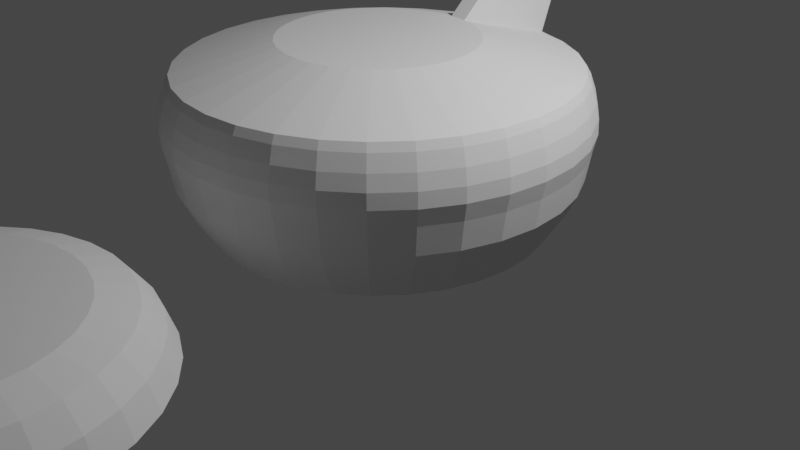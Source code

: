 # Source: augustDuck.blend  (saved by Blender 2.93.20; exported with 4.5.12 LTS)
import bpy
from mathutils import Matrix  # noqa: F401  (used for matrix-valued properties, if any)

bpy.ops.wm.read_factory_settings(use_empty=True)
scene = bpy.context.scene
scene.name = 'Scene'

# ---- collections
col_collection = bpy.data.collections.new('Collection'); scene.collection.children.link(col_collection)

# ---- world
world_world = bpy.data.worlds.new('World'); scene.world = world_world
world_world.use_nodes = True; world_world.node_tree.nodes.clear()
_N = world_world.node_tree.nodes; _L = world_world.node_tree.links
n0 = _N.new('ShaderNodeOutputWorld'); n0.name = 'World Output'; n0.location = (300, 300)
n1 = _N.new('ShaderNodeBackground'); n1.name = 'Background'; n1.location = (10, 300)
n1.inputs[0].default_value = (0.05088, 0.05088, 0.05088, 1.0)
_L.new(n1.outputs[0], n0.inputs[0])
n0.is_active_output = True
world_world.color = (0.05088, 0.05088, 0.05088)
world_world.use_sun_shadow = False
world_world.sun_shadow_jitter_overblur = 0.0

# ---- cameras
cam_camera = bpy.data.cameras.new('Camera')
cam_camera.clip_end = 100.0
cam_camera.ortho_scale = 7.314

# ---- lights
light_light = bpy.data.lights.new('Light', 'POINT')
light_light.transmission_factor = 0.0
light_light.energy = 1000.0
light_light.shadow_soft_size = 0.1
light_light.shadow_maximum_resolution = 0.006
light_light.use_absolute_resolution = True

# ---- meshes
me_cylinder = bpy.data.meshes.new('Cylinder')
me_cylinder.from_pydata([(0.0, 1.0, 0.6715), (0.1951, 0.9808, 0.6715), (0.3827, 0.9239, 0.6715), (0.5556, 0.8315, 0.6715), (0.7071, 0.7071, 0.6715), (0.8315, 0.5556, 0.6715), (0.9239, 0.3827, 0.6715), (0.9808, 0.1951, 0.6715), (1.0, -4.371e-08, 0.6715), (0.9808, -0.1951, 0.6715), (0.9239, -0.3827, 0.6715), (0.8315, -0.5556, 0.6715), (0.7071, -0.7071, 0.6715), (0.5556, -0.8315, 0.6715), (0.3827, -0.9239, 0.6715), (0.1951, -0.9808, 0.6715), (-8.742e-08, -1.0, 0.6715), (-0.1951, -0.9808, 0.6715), (-0.3827, -0.9239, 0.6715), (-0.5556, -0.8315, 0.6715), (-0.7071, -0.7071, 0.6715), (-0.8315, -0.5556, 0.6715), (-0.9239, -0.3827, 0.6715), (-0.9808, -0.1951, 0.6715), (-1.0, 1.192e-08, 0.6715), (-0.9808, 0.1951, 0.6715), (-0.9239, 0.3827, 0.6715), (-0.8315, 0.5556, 0.6715), (-0.7071, 0.7071, 0.6715), (-0.5556, 0.8315, 0.6715), (-0.3827, 0.9239, 0.6715), (-0.1951, 0.9808, 0.6715), (-2.195e-08, 1.736, -1.179), (0.3388, 1.703, -1.179), (0.6645, 1.604, -1.179), (0.9647, 1.444, -1.179), (1.228, 1.228, -1.179), (1.444, 0.9647, -1.179), (1.604, 0.6645, -1.179), (1.703, 0.3388, -1.179), (1.736, -5.966e-08, -1.179), (1.703, -0.3388, -1.179), (1.604, -0.6645, -1.179), (1.444, -0.9647, -1.179), (1.228, -1.228, -1.179), (0.9647, -1.444, -1.179), (0.6645, -1.604, -1.179), (0.3388, -1.703, -1.179), (-1.737e-07, -1.736, -1.179), (-0.3388, -1.703, -1.179), (-0.6645, -1.604, -1.179), (-0.9647, -1.444, -1.179), (-1.228, -1.228, -1.179), (-1.444, -0.9647, -1.179), (-1.604, -0.6645, -1.179), (-1.703, -0.3388, -1.179), (-1.736, 3.694e-08, -1.179), (-1.703, 0.3388, -1.179), (-1.604, 0.6645, -1.179), (-1.444, 0.9647, -1.179), (-1.228, 1.228, -1.179), (-0.9647, 1.444, -1.179), (-0.6645, 1.604, -1.179), (-0.3388, 1.703, -1.179), (-2.167e-08, 1.903, -0.9138), (0.3712, 1.866, -0.9138), (0.7281, 1.758, -0.9138), (1.057, 1.582, -0.9138), (1.345, 1.345, -0.9138), (1.582, 1.057, -0.9138), (1.758, 0.7281, -0.9138), (1.866, 0.3712, -0.9138), (1.903, -6.125e-08, -0.9138), (1.866, -0.3712, -0.9138), (1.758, -0.7281, -0.9138), (1.582, -1.057, -0.9138), (1.345, -1.345, -0.9138), (1.057, -1.582, -0.9138), (0.7281, -1.758, -0.9138), (0.3712, -1.866, -0.9138), (-1.88e-07, -1.903, -0.9138), (-0.3712, -1.866, -0.9138), (-0.7281, -1.758, -0.9138), (-1.057, -1.582, -0.9138), (-1.345, -1.345, -0.9138), (-1.582, -1.057, -0.9138), (-1.758, -0.7281, -0.9138), (-1.866, -0.3712, -0.9138), (-1.903, 4.46e-08, -0.9138), (-1.866, 0.3712, -0.9138), (-1.758, 0.7281, -0.9138), (-1.582, 1.057, -0.9138), (-1.345, 1.345, -0.9138), (-1.057, 1.582, -0.9138), (-0.7281, 1.758, -0.9138), (-0.3712, 1.866, -0.9138), (-3.754e-08, 2.047, -0.633), (0.3993, 2.007, -0.633), (0.7832, 1.891, -0.633), (1.137, 1.702, -0.633), (1.447, 1.447, -0.633), (1.702, 1.137, -0.633), (1.891, 0.7832, -0.633), (2.007, 0.3993, -0.633), (2.047, -7.219e-08, -0.633), (2.007, -0.3993, -0.633), (1.891, -0.7832, -0.633), (1.702, -1.137, -0.633), (1.447, -1.447, -0.633), (1.137, -1.702, -0.633), (0.7832, -1.891, -0.633), (0.3993, -2.007, -0.633), (-2.165e-07, -2.047, -0.633), (-0.3993, -2.007, -0.633), (-0.7832, -1.891, -0.633), (-1.137, -1.702, -0.633), (-1.447, -1.447, -0.633), (-1.702, -1.137, -0.633), (-1.891, -0.7832, -0.633), (-2.007, -0.3993, -0.633), (-2.047, 4.168e-08, -0.633), (-2.007, 0.3993, -0.633), (-1.891, 0.7832, -0.633), (-1.702, 1.137, -0.633), (-1.447, 1.447, -0.633), (-1.137, 1.702, -0.633), (-0.7832, 1.891, -0.633), (-0.3993, 2.007, -0.633), (0.3853, 1.937, -0.7889), (0.7558, 1.825, -0.7889), (1.097, 1.642, -0.7889), (1.396, 1.396, -0.7889), (1.642, 1.097, -0.7889), (1.825, 0.7558, -0.7889), (1.937, 0.3853, -0.7889), (1.975, -6.636e-08, -0.7889), (1.937, -0.3853, -0.7889), (1.825, -0.7558, -0.7889), (1.642, -1.097, -0.7889), (1.396, -1.396, -0.7889), (1.097, -1.642, -0.7889), (0.7558, -1.825, -0.7889), (0.3853, -1.937, -0.7889), (-2.013e-07, -1.975, -0.7889), (-0.3853, -1.937, -0.7889), (-0.7558, -1.825, -0.7889), (-1.097, -1.642, -0.7889), (-1.396, -1.396, -0.7889), (-1.642, -1.097, -0.7889), (-1.825, -0.7558, -0.7889), (-1.937, -0.3853, -0.7889), (-1.975, 4.351e-08, -0.7889), (-1.937, 0.3853, -0.7889), (-1.825, 0.7558, -0.7889), (-1.642, 1.097, -0.7889), (-1.396, 1.396, -0.7889), (-1.097, 1.642, -0.7889), (-0.7558, 1.825, -0.7889), (-0.3853, 1.937, -0.7889), (-2.86e-08, 1.975, -0.7889), (-2.111e-08, 2.098, -0.3299), (0.4092, 2.057, -0.3299), (0.8028, 1.938, -0.3299), (1.165, 1.744, -0.3299), (1.483, 1.483, -0.3299), (1.744, 1.165, -0.3299), (1.938, 0.8028, -0.3299), (2.057, 0.4092, -0.3299), (2.098, -7.673e-08, -0.3299), (2.057, -0.4092, -0.3299), (1.938, -0.8028, -0.3299), (1.744, -1.165, -0.3299), (1.483, -1.483, -0.3299), (1.165, -1.744, -0.3299), (0.8028, -1.938, -0.3299), (0.4092, -2.057, -0.3299), (-2.045e-07, -2.098, -0.3299), (-0.4092, -2.057, -0.3299), (-0.8028, -1.938, -0.3299), (-1.165, -1.744, -0.3299), (-1.483, -1.483, -0.3299), (-1.744, -1.165, -0.3299), (-1.938, -0.8028, -0.3299), (-2.057, -0.4092, -0.3299), (-2.098, 3.997e-08, -0.3299), (-2.057, 0.4092, -0.3299), (-1.938, 0.8028, -0.3299), (-1.744, 1.165, -0.3299), (-1.483, 1.483, -0.3299), (-1.165, 1.744, -0.3299), (-0.8028, 1.938, -0.3299), (-0.4092, 2.057, -0.3299), (0.4043, 2.032, -0.4814), (0.793, 1.914, -0.4814), (1.151, 1.723, -0.4814), (1.465, 1.465, -0.4814), (1.723, 1.151, -0.4814), (1.914, 0.793, -0.4814), (2.032, 0.4043, -0.4814), (2.072, -7.446e-08, -0.4814), (2.032, -0.4043, -0.4814), (1.914, -0.793, -0.4814), (1.723, -1.151, -0.4814), (1.465, -1.465, -0.4814), (1.151, -1.723, -0.4814), (0.793, -1.914, -0.4814), (0.4043, -2.032, -0.4814), (-2.105e-07, -2.072, -0.4814), (-0.4043, -2.032, -0.4814), (-0.793, -1.914, -0.4814), (-1.151, -1.723, -0.4814), (-1.465, -1.465, -0.4814), (-1.723, -1.151, -0.4814), (-1.914, -0.793, -0.4814), (-2.032, -0.4043, -0.4814), (-2.072, 4.083e-08, -0.4814), (-2.032, 0.4043, -0.4814), (-1.914, 0.793, -0.4814), (-1.723, 1.151, -0.4814), (-1.465, 1.465, -0.4814), (-1.151, 1.723, -0.4814), (-0.793, 1.914, -0.4814), (-0.4043, 2.032, -0.4814), (-2.932e-08, 2.072, -0.4814), (-9.791e-09, 2.139, -0.1507), (0.4173, 2.098, -0.1507), (0.8185, 1.976, -0.1507), (1.188, 1.778, -0.1507), (1.512, 1.512, -0.1507), (1.778, 1.188, -0.1507), (1.976, 0.8185, -0.1507), (2.098, 0.4173, -0.1507), (2.139, -7.892e-08, -0.1507), (2.098, -0.4173, -0.1507), (1.976, -0.8185, -0.1507), (1.778, -1.188, -0.1507), (1.512, -1.512, -0.1507), (1.188, -1.778, -0.1507), (0.8185, -1.976, -0.1507), (0.4173, -2.098, -0.1507), (-1.968e-07, -2.139, -0.1507), (-0.4173, -2.098, -0.1507), (-0.8185, -1.976, -0.1507), (-1.188, -1.778, -0.1507), (-1.512, -1.512, -0.1507), (-1.778, -1.188, -0.1507), (-1.976, -0.8185, -0.1507), (-2.098, -0.4173, -0.1507), (-2.139, 4.008e-08, -0.1507), (-2.098, 0.4173, -0.1507), (-1.976, 0.8185, -0.1507), (-1.778, 1.188, -0.1507), (-1.512, 1.512, -0.1507), (-1.188, 1.778, -0.1507), (-0.8185, 1.976, -0.1507), (-0.4173, 2.098, -0.1507), (1.361e-08, 2.1, 0.1633), (0.4098, 2.06, 0.1633), (0.8038, 1.941, 0.1633), (1.167, 1.746, 0.1633), (1.485, 1.485, 0.1633), (1.746, 1.167, 0.1633), (1.941, 0.8038, 0.1633), (2.06, 0.4098, 0.1633), (2.1, -6.694e-08, 0.1633), (2.06, -0.4098, 0.1633), (1.941, -0.8038, 0.1633), (1.746, -1.167, 0.1633), (1.485, -1.485, 0.1633), (1.167, -1.746, 0.1633), (0.8038, -1.941, 0.1633), (0.4098, -2.06, 0.1633), (-1.7e-07, -2.1, 0.1633), (-0.4098, -2.06, 0.1633), (-0.8038, -1.941, 0.1633), (-1.167, -1.746, 0.1633), (-1.485, -1.485, 0.1633), (-1.746, -1.167, 0.1633), (-1.941, -0.8038, 0.1633), (-2.06, -0.4098, 0.1633), (-2.1, 4.992e-08, 0.1633), (-2.06, 0.4098, 0.1633), (-1.941, 0.8038, 0.1633), (-1.746, 1.167, 0.1633), (-1.485, 1.485, 0.1633), (-1.167, 1.746, 0.1633), (-0.8038, 1.941, 0.1633), (-0.4098, 2.06, 0.1633), (0.4162, 2.093, 0.006311), (0.8165, 1.971, 0.006311), (1.185, 1.774, 0.006311), (1.509, 1.509, 0.006311), (1.774, 1.185, 0.006311), (1.971, 0.8165, 0.006311), (2.093, 0.4162, 0.006311), (2.134, -7.358e-08, 0.006311), (2.093, -0.4162, 0.006311), (1.971, -0.8165, 0.006311), (1.774, -1.185, 0.006311), (1.509, -1.509, 0.006311), (1.185, -1.774, 0.006311), (0.8165, -1.971, 0.006311), (0.4162, -2.093, 0.006311), (-1.85e-07, -2.134, 0.006311), (-0.4162, -2.093, 0.006311), (-0.8165, -1.971, 0.006311), (-1.185, -1.774, 0.006311), (-1.509, -1.509, 0.006311), (-1.774, -1.185, 0.006311), (-1.971, -0.8165, 0.006311), (-2.093, -0.4162, 0.006311), (-2.134, 4.512e-08, 0.006311), (-2.093, 0.4162, 0.006311), (-1.971, 0.8165, 0.006311), (-1.774, 1.185, 0.006311), (-1.509, 1.509, 0.006311), (-1.185, 1.774, 0.006311), (-0.8165, 1.971, 0.006311), (-0.4162, 2.093, 0.006311), (1.533e-09, 2.134, 0.006311), (1.848e-08, 2.045, 0.3203), (0.3989, 2.005, 0.3203), (0.7824, 1.889, 0.3203), (1.136, 1.7, 0.3203), (1.446, 1.446, 0.3203), (1.7, 1.136, 0.3203), (1.889, 0.7824, 0.3203), (2.005, 0.3989, 0.3203), (2.045, -5.752e-08, 0.3203), (2.005, -0.3989, 0.3203), (1.889, -0.7824, 0.3203), (1.7, -1.136, 0.3203), (1.446, -1.446, 0.3203), (1.136, -1.7, 0.3203), (0.7824, -1.889, 0.3203), (0.3989, -2.005, 0.3203), (-1.603e-07, -2.045, 0.3203), (-0.3989, -2.005, 0.3203), (-0.7824, -1.889, 0.3203), (-1.136, -1.7, 0.3203), (-1.446, -1.446, 0.3203), (-1.7, -1.136, 0.3203), (-1.889, -0.7824, 0.3203), (-2.005, -0.3989, 0.3203), (-2.045, 5.623e-08, 0.3203), (-2.005, 0.3989, 0.3203), (-1.889, 0.7824, 0.3203), (-1.7, 1.136, 0.3203), (-1.446, 1.446, 0.3203), (-1.136, 1.7, 0.3203), (-0.7824, 1.889, 0.3203), (-0.3989, 2.005, 0.3203), (2.15e-08, 2.0, 0.3989), (0.3902, 1.962, 0.3989), (0.7654, 1.848, 0.3989), (1.111, 1.663, 0.3989), (1.414, 1.414, 0.3989), (1.663, 1.111, 0.3989), (1.848, 0.7654, 0.3989), (1.962, 0.3902, 0.3989), (2.0, -5.715e-08, 0.3989), (1.962, -0.3902, 0.3989), (1.848, -0.7654, 0.3989), (1.663, -1.111, 0.3989), (1.414, -1.414, 0.3989), (1.111, -1.663, 0.3989), (0.7654, -1.848, 0.3989), (0.3902, -1.962, 0.3989), (-1.534e-07, -2.0, 0.3989), (-0.3902, -1.962, 0.3989), (-0.7654, -1.848, 0.3989), (-1.111, -1.663, 0.3989), (-1.414, -1.414, 0.3989), (-1.663, -1.111, 0.3989), (-1.848, -0.7654, 0.3989), (-1.962, -0.3902, 0.3989), (-2.0, 5.413e-08, 0.3989), (-1.962, 0.3902, 0.3989), (-1.848, 0.7654, 0.3989), (-1.663, 1.111, 0.3989), (-1.414, 1.414, 0.3989), (-1.111, 1.663, 0.3989), (-0.7654, 1.848, 0.3989), (-0.3902, 1.962, 0.3989), (0.2147, 1.18, 0.874), (0.01962, 1.199, 0.874), (0.01962, 2.199, 1.006), (0.4098, 2.161, 1.006)], [], [(352, 0, 385, 386), (353, 1, 2, 354), (354, 2, 3, 355), (355, 3, 4, 356), (356, 4, 5, 357), (357, 5, 6, 358), (358, 6, 7, 359), (359, 7, 8, 360), (360, 8, 9, 361), (361, 9, 10, 362), (362, 10, 11, 363), (363, 11, 12, 364), (364, 12, 13, 365), (365, 13, 14, 366), (366, 14, 15, 367), (367, 15, 16, 368), (368, 16, 17, 369), (369, 17, 18, 370), (370, 18, 19, 371), (371, 19, 20, 372), (372, 20, 21, 373), (373, 21, 22, 374), (374, 22, 23, 375), (375, 23, 24, 376), (376, 24, 25, 377), (377, 25, 26, 378), (378, 26, 27, 379), (379, 27, 28, 380), (380, 28, 29, 381), (381, 29, 30, 382), (1, 0, 31, 30, 29, 28, 27, 26, 25, 24, 23, 22, 21, 20, 19, 18, 17, 16, 15, 14, 13, 12, 11, 10, 9, 8, 7, 6, 5, 4, 3, 2), (382, 30, 31, 383), (383, 31, 0, 352), (63, 32, 33, 34, 35, 36, 37, 38, 39, 40, 41, 42, 43, 44, 45, 46, 47, 48, 49, 50, 51, 52, 53, 54, 55, 56, 57, 58, 59, 60, 61, 62), (63, 95, 64, 32), (62, 94, 95, 63), (61, 93, 94, 62), (60, 92, 93, 61), (59, 91, 92, 60), (58, 90, 91, 59), (57, 89, 90, 58), (56, 88, 89, 57), (55, 87, 88, 56), (54, 86, 87, 55), (53, 85, 86, 54), (52, 84, 85, 53), (51, 83, 84, 52), (50, 82, 83, 51), (49, 81, 82, 50), (48, 80, 81, 49), (47, 79, 80, 48), (46, 78, 79, 47), (45, 77, 78, 46), (44, 76, 77, 45), (43, 75, 76, 44), (42, 74, 75, 43), (41, 73, 74, 42), (40, 72, 73, 41), (39, 71, 72, 40), (38, 70, 71, 39), (37, 69, 70, 38), (36, 68, 69, 37), (35, 67, 68, 36), (34, 66, 67, 35), (33, 65, 66, 34), (32, 64, 65, 33), (158, 127, 96, 159), (157, 126, 127, 158), (156, 125, 126, 157), (155, 124, 125, 156), (154, 123, 124, 155), (153, 122, 123, 154), (152, 121, 122, 153), (151, 120, 121, 152), (150, 119, 120, 151), (149, 118, 119, 150), (148, 117, 118, 149), (147, 116, 117, 148), (146, 115, 116, 147), (145, 114, 115, 146), (144, 113, 114, 145), (143, 112, 113, 144), (142, 111, 112, 143), (141, 110, 111, 142), (140, 109, 110, 141), (139, 108, 109, 140), (138, 107, 108, 139), (137, 106, 107, 138), (136, 105, 106, 137), (135, 104, 105, 136), (134, 103, 104, 135), (133, 102, 103, 134), (132, 101, 102, 133), (131, 100, 101, 132), (130, 99, 100, 131), (129, 98, 99, 130), (128, 97, 98, 129), (159, 96, 97, 128), (64, 159, 128, 65), (65, 128, 129, 66), (66, 129, 130, 67), (67, 130, 131, 68), (68, 131, 132, 69), (69, 132, 133, 70), (70, 133, 134, 71), (71, 134, 135, 72), (72, 135, 136, 73), (73, 136, 137, 74), (74, 137, 138, 75), (75, 138, 139, 76), (76, 139, 140, 77), (77, 140, 141, 78), (78, 141, 142, 79), (79, 142, 143, 80), (80, 143, 144, 81), (81, 144, 145, 82), (82, 145, 146, 83), (83, 146, 147, 84), (84, 147, 148, 85), (85, 148, 149, 86), (86, 149, 150, 87), (87, 150, 151, 88), (88, 151, 152, 89), (89, 152, 153, 90), (90, 153, 154, 91), (91, 154, 155, 92), (92, 155, 156, 93), (93, 156, 157, 94), (94, 157, 158, 95), (95, 158, 159, 64), (222, 191, 160, 223), (221, 190, 191, 222), (220, 189, 190, 221), (219, 188, 189, 220), (218, 187, 188, 219), (217, 186, 187, 218), (216, 185, 186, 217), (215, 184, 185, 216), (214, 183, 184, 215), (213, 182, 183, 214), (212, 181, 182, 213), (211, 180, 181, 212), (210, 179, 180, 211), (209, 178, 179, 210), (208, 177, 178, 209), (207, 176, 177, 208), (206, 175, 176, 207), (205, 174, 175, 206), (204, 173, 174, 205), (203, 172, 173, 204), (202, 171, 172, 203), (201, 170, 171, 202), (200, 169, 170, 201), (199, 168, 169, 200), (198, 167, 168, 199), (197, 166, 167, 198), (196, 165, 166, 197), (195, 164, 165, 196), (194, 163, 164, 195), (193, 162, 163, 194), (192, 161, 162, 193), (223, 160, 161, 192), (96, 223, 192, 97), (97, 192, 193, 98), (98, 193, 194, 99), (99, 194, 195, 100), (100, 195, 196, 101), (101, 196, 197, 102), (102, 197, 198, 103), (103, 198, 199, 104), (104, 199, 200, 105), (105, 200, 201, 106), (106, 201, 202, 107), (107, 202, 203, 108), (108, 203, 204, 109), (109, 204, 205, 110), (110, 205, 206, 111), (111, 206, 207, 112), (112, 207, 208, 113), (113, 208, 209, 114), (114, 209, 210, 115), (115, 210, 211, 116), (116, 211, 212, 117), (117, 212, 213, 118), (118, 213, 214, 119), (119, 214, 215, 120), (120, 215, 216, 121), (121, 216, 217, 122), (122, 217, 218, 123), (123, 218, 219, 124), (124, 219, 220, 125), (125, 220, 221, 126), (126, 221, 222, 127), (127, 222, 223, 96), (191, 255, 224, 160), (190, 254, 255, 191), (189, 253, 254, 190), (188, 252, 253, 189), (187, 251, 252, 188), (186, 250, 251, 187), (185, 249, 250, 186), (184, 248, 249, 185), (183, 247, 248, 184), (182, 246, 247, 183), (181, 245, 246, 182), (180, 244, 245, 181), (179, 243, 244, 180), (178, 242, 243, 179), (177, 241, 242, 178), (176, 240, 241, 177), (175, 239, 240, 176), (174, 238, 239, 175), (173, 237, 238, 174), (172, 236, 237, 173), (171, 235, 236, 172), (170, 234, 235, 171), (169, 233, 234, 170), (168, 232, 233, 169), (167, 231, 232, 168), (166, 230, 231, 167), (165, 229, 230, 166), (164, 228, 229, 165), (163, 227, 228, 164), (162, 226, 227, 163), (161, 225, 226, 162), (160, 224, 225, 161), (318, 287, 256, 319), (317, 286, 287, 318), (316, 285, 286, 317), (315, 284, 285, 316), (314, 283, 284, 315), (313, 282, 283, 314), (312, 281, 282, 313), (311, 280, 281, 312), (310, 279, 280, 311), (309, 278, 279, 310), (308, 277, 278, 309), (307, 276, 277, 308), (306, 275, 276, 307), (305, 274, 275, 306), (304, 273, 274, 305), (303, 272, 273, 304), (302, 271, 272, 303), (301, 270, 271, 302), (300, 269, 270, 301), (299, 268, 269, 300), (298, 267, 268, 299), (297, 266, 267, 298), (296, 265, 266, 297), (295, 264, 265, 296), (294, 263, 264, 295), (293, 262, 263, 294), (292, 261, 262, 293), (291, 260, 261, 292), (290, 259, 260, 291), (289, 258, 259, 290), (288, 257, 258, 289), (319, 256, 257, 288), (224, 319, 288, 225), (225, 288, 289, 226), (226, 289, 290, 227), (227, 290, 291, 228), (228, 291, 292, 229), (229, 292, 293, 230), (230, 293, 294, 231), (231, 294, 295, 232), (232, 295, 296, 233), (233, 296, 297, 234), (234, 297, 298, 235), (235, 298, 299, 236), (236, 299, 300, 237), (237, 300, 301, 238), (238, 301, 302, 239), (239, 302, 303, 240), (240, 303, 304, 241), (241, 304, 305, 242), (242, 305, 306, 243), (243, 306, 307, 244), (244, 307, 308, 245), (245, 308, 309, 246), (246, 309, 310, 247), (247, 310, 311, 248), (248, 311, 312, 249), (249, 312, 313, 250), (250, 313, 314, 251), (251, 314, 315, 252), (252, 315, 316, 253), (253, 316, 317, 254), (254, 317, 318, 255), (255, 318, 319, 224), (287, 351, 320, 256), (286, 350, 351, 287), (285, 349, 350, 286), (284, 348, 349, 285), (283, 347, 348, 284), (282, 346, 347, 283), (281, 345, 346, 282), (280, 344, 345, 281), (279, 343, 344, 280), (278, 342, 343, 279), (277, 341, 342, 278), (276, 340, 341, 277), (275, 339, 340, 276), (274, 338, 339, 275), (273, 337, 338, 274), (272, 336, 337, 273), (271, 335, 336, 272), (270, 334, 335, 271), (269, 333, 334, 270), (268, 332, 333, 269), (267, 331, 332, 268), (266, 330, 331, 267), (265, 329, 330, 266), (264, 328, 329, 265), (263, 327, 328, 264), (262, 326, 327, 263), (261, 325, 326, 262), (260, 324, 325, 261), (259, 323, 324, 260), (258, 322, 323, 259), (257, 321, 322, 258), (256, 320, 321, 257), (351, 383, 352, 320), (350, 382, 383, 351), (349, 381, 382, 350), (348, 380, 381, 349), (347, 379, 380, 348), (346, 378, 379, 347), (345, 377, 378, 346), (344, 376, 377, 345), (343, 375, 376, 344), (342, 374, 375, 343), (341, 373, 374, 342), (340, 372, 373, 341), (339, 371, 372, 340), (338, 370, 371, 339), (337, 369, 370, 338), (336, 368, 369, 337), (335, 367, 368, 336), (334, 366, 367, 335), (333, 365, 366, 334), (332, 364, 365, 333), (331, 363, 364, 332), (330, 362, 363, 331), (329, 361, 362, 330), (328, 360, 361, 329), (327, 359, 360, 328), (326, 358, 359, 327), (325, 357, 358, 326), (324, 356, 357, 325), (323, 355, 356, 324), (322, 354, 355, 323), (321, 353, 354, 322), (320, 352, 353, 321), (386, 385, 384, 387), (1, 353, 387, 384), (0, 1, 384, 385), (353, 352, 386, 387)])
_uv = me_cylinder.uv_layers.new(name='UVMap')
_uv.uv.foreach_set('vector', [-0.001261, 0.8834, 0.0, 1.0, 0.0, 1.0, -0.001261, 0.8834, 0.9687, 0.8834, 0.9688, 1.0, 0.9375, 1.0, 0.9375, 0.8834, 0.9375, 0.8834, 0.9375, 1.0, 0.9062, 1.0, 0.9063, 0.8834, 0.9063, 0.8834, 0.9062, 1.0, 0.875, 1.0, 0.875, 0.8834, 0.875, 0.8834, 0.875, 1.0, 0.8438, 1.0, 0.8438, 0.8834, 0.8438, 0.8834, 0.8438, 1.0, 0.8125, 1.0, 0.8125, 0.8834, 0.8125, 0.8834, 0.8125, 1.0, 0.7812, 1.0, 0.7812, 0.8834, 0.7812, 0.8834, 0.7812, 1.0, 0.75, 1.0, 0.75, 0.8834, 0.75, 0.8834, 0.75, 1.0, 0.7188, 1.0, 0.7187, 0.8834, 0.7187, 0.8834, 0.7188, 1.0, 0.6875, 1.0, 0.6875, 0.8834, 0.6875, 0.8834, 0.6875, 1.0, 0.6562, 1.0, 0.6563, 0.8834, 0.6563, 0.8834, 0.6562, 1.0, 0.625, 1.0, 0.625, 0.8834, 0.625, 0.8834, 0.625, 1.0, 0.5938, 1.0, 0.5937, 0.8834, 0.5937, 0.8834, 0.5938, 1.0, 0.5625, 1.0, 0.5625, 0.8834, 0.5625, 0.8834, 0.5625, 1.0, 0.5312, 1.0, 0.5312, 0.8834, 0.5312, 0.8834, 0.5312, 1.0, 0.5, 1.0, 0.5, 0.8834, 0.5, 0.8834, 0.5, 1.0, 0.4688, 1.0, 0.4688, 0.8834, 0.4688, 0.8834, 0.4688, 1.0, 0.4375, 1.0, 0.4375, 0.8834, 0.4375, 0.8834, 0.4375, 1.0, 0.4062, 1.0, 0.4062, 0.8834, 0.4062, 0.8834, 0.4062, 1.0, 0.375, 1.0, 0.375, 0.8834, 0.375, 0.8834, 0.375, 1.0, 0.3438, 1.0, 0.3438, 0.8834, 0.3438, 0.8834, 0.3438, 1.0, 0.3125, 1.0, 0.3125, 0.8834, 0.3125, 0.8834, 0.3125, 1.0, 0.2812, 1.0, 0.2812, 0.8834, 0.2812, 0.8834, 0.2812, 1.0, 0.25, 1.0, 0.25, 0.8834, 0.25, 0.8834, 0.25, 1.0, 0.2188, 1.0, 0.2187, 0.8834, 0.2187, 0.8834, 0.2188, 1.0, 0.1875, 1.0, 0.1875, 0.8834, 0.1875, 0.8834, 0.1875, 1.0, 0.1562, 1.0, 0.1562, 0.8834, 0.1562, 0.8834, 0.1562, 1.0, 0.125, 1.0, 0.125, 0.8834, 0.125, 0.8834, 0.125, 1.0, 0.09375, 1.0, 0.09375, 0.8834, 0.09375, 0.8834, 0.09375, 1.0, 0.0625, 1.0, 0.0625, 0.8834, 0.2968, 0.4854, 0.25, 0.49, 0.2032, 0.4854, 0.1582, 0.4717, 0.1167, 0.4496, 0.08029, 0.4197, 0.05045, 0.3833, 0.02827, 0.3418, 0.01461, 0.2968, 0.01, 0.25, 0.01461, 0.2032, 0.02827, 0.1582, 0.05045, 0.1167, 0.08029, 0.08029, 0.1167, 0.05045, 0.1582, 0.02827, 0.2032, 0.01461, 0.25, 0.01, 0.2968, 0.01461, 0.3418, 0.02827, 0.3833, 0.05045, 0.4197, 0.08029, 0.4496, 0.1167, 0.4717, 0.1582, 0.4854, 0.2032, 0.49, 0.25, 0.4854, 0.2968, 0.4717, 0.3418, 0.4496, 0.3833, 0.4197, 0.4197, 0.3833, 0.4496, 0.3418, 0.4717, 0.0625, 0.8834, 0.0625, 1.0, 0.03125, 1.0, 0.03126, 0.8834, 0.03126, 0.8834, 0.03125, 1.0, 0.0, 1.0, -0.001261, 0.8834, 0.03125, 0.586, 1.0, 0.586, 0.9688, 0.586, 0.9375, 0.586, 0.9062, 0.586, 0.875, 0.586, 0.8438, 0.586, 0.8125, 0.586, 0.7812, 0.586, 0.75, 0.586, 0.7188, 0.586, 0.6875, 0.586, 0.6562, 0.586, 0.625, 0.586, 0.5938, 0.586, 0.5625, 0.586, 0.5312, 0.586, 0.5, 0.586, 0.4687, 0.586, 0.4375, 0.586, 0.4062, 0.586, 0.375, 0.586, 0.3438, 0.586, 0.3125, 0.586, 0.2812, 0.586, 0.25, 0.586, 0.2187, 0.586, 0.1875, 0.586, 0.1562, 0.586, 0.125, 0.586, 0.09375, 0.586, 0.0625, 0.586, 0.03125, 0.586, 0.03125, 0.6522, 0.0, 0.6522, 0.0, 0.586, 0.0625, 0.586, 0.0625, 0.6522, 0.03125, 0.6522, 0.03125, 0.586, 0.09375, 0.586, 0.09375, 0.6522, 0.0625, 0.6522, 0.0625, 0.586, 0.125, 0.586, 0.125, 0.6522, 0.09375, 0.6522, 0.09375, 0.586, 0.1562, 0.586, 0.1562, 0.6522, 0.125, 0.6522, 0.125, 0.586, 0.1875, 0.586, 0.1875, 0.6522, 0.1562, 0.6522, 0.1562, 0.586, 0.2187, 0.586, 0.2187, 0.6522, 0.1875, 0.6522, 0.1875, 0.586, 0.25, 0.586, 0.25, 0.6522, 0.2187, 0.6522, 0.2187, 0.586, 0.2812, 0.586, 0.2812, 0.6522, 0.25, 0.6522, 0.25, 0.586, 0.3125, 0.586, 0.3125, 0.6522, 0.2812, 0.6522, 0.2812, 0.586, 0.3438, 0.586, 0.3438, 0.6522, 0.3125, 0.6522, 0.3125, 0.586, 0.375, 0.586, 0.375, 0.6522, 0.3438, 0.6522, 0.3438, 0.586, 0.4062, 0.586, 0.4062, 0.6522, 0.375, 0.6522, 0.375, 0.586, 0.4375, 0.586, 0.4375, 0.6522, 0.4062, 0.6522, 0.4062, 0.586, 0.4687, 0.586, 0.4688, 0.6522, 0.4375, 0.6522, 0.4375, 0.586, 0.5, 0.586, 0.5, 0.6522, 0.4688, 0.6522, 0.4687, 0.586, 0.5312, 0.586, 0.5312, 0.6522, 0.5, 0.6522, 0.5, 0.586, 0.5625, 0.586, 0.5625, 0.6522, 0.5312, 0.6522, 0.5312, 0.586, 0.5938, 0.586, 0.5938, 0.6522, 0.5625, 0.6522, 0.5625, 0.586, 0.625, 0.586, 0.625, 0.6522, 0.5938, 0.6522, 0.5938, 0.586, 0.6562, 0.586, 0.6563, 0.6522, 0.625, 0.6522, 0.625, 0.586, 0.6875, 0.586, 0.6875, 0.6522, 0.6563, 0.6522, 0.6562, 0.586, 0.7188, 0.586, 0.7188, 0.6522, 0.6875, 0.6522, 0.6875, 0.586, 0.75, 0.586, 0.75, 0.6522, 0.7188, 0.6522, 0.7188, 0.586, 0.7812, 0.586, 0.7812, 0.6522, 0.75, 0.6522, 0.75, 0.586, 0.8125, 0.586, 0.8125, 0.6522, 0.7812, 0.6522, 0.7812, 0.586, 0.8438, 0.586, 0.8438, 0.6522, 0.8125, 0.6522, 0.8125, 0.586, 0.875, 0.586, 0.875, 0.6522, 0.8438, 0.6522, 0.8438, 0.586, 0.9062, 0.586, 0.9062, 0.6522, 0.875, 0.6522, 0.875, 0.586, 0.9375, 0.586, 0.9375, 0.6522, 0.9062, 0.6522, 0.9062, 0.586, 0.9688, 0.586, 0.9688, 0.6522, 0.9375, 0.6522, 0.9375, 0.586, 1.0, 0.586, 1.0, 0.6522, 0.9688, 0.6522, 0.9688, 0.586, 0.03125, 0.6834, 0.03125, 0.7224, 0.0, 0.7224, 0.0, 0.6834, 0.0625, 0.6834, 0.0625, 0.7224, 0.03125, 0.7224, 0.03125, 0.6834, 0.09375, 0.6834, 0.09375, 0.7224, 0.0625, 0.7224, 0.0625, 0.6834, 0.125, 0.6834, 0.125, 0.7224, 0.09375, 0.7224, 0.09375, 0.6834, 0.1562, 0.6834, 0.1562, 0.7224, 0.125, 0.7224, 0.125, 0.6834, 0.1875, 0.6834, 0.1875, 0.7224, 0.1562, 0.7224, 0.1562, 0.6834, 0.2187, 0.6834, 0.2188, 0.7224, 0.1875, 0.7224, 0.1875, 0.6834, 0.25, 0.6834, 0.25, 0.7224, 0.2188, 0.7224, 0.2187, 0.6834, 0.2812, 0.6834, 0.2812, 0.7224, 0.25, 0.7224, 0.25, 0.6834, 0.3125, 0.6834, 0.3125, 0.7224, 0.2812, 0.7224, 0.2812, 0.6834, 0.3437, 0.6834, 0.3438, 0.7224, 0.3125, 0.7224, 0.3125, 0.6834, 0.375, 0.6834, 0.375, 0.7224, 0.3438, 0.7224, 0.3437, 0.6834, 0.4062, 0.6834, 0.4062, 0.7224, 0.375, 0.7224, 0.375, 0.6834, 0.4375, 0.6834, 0.4375, 0.7224, 0.4062, 0.7224, 0.4062, 0.6834, 0.4688, 0.6834, 0.4688, 0.7224, 0.4375, 0.7224, 0.4375, 0.6834, 0.5, 0.6834, 0.5, 0.7224, 0.4688, 0.7224, 0.4688, 0.6834, 0.5312, 0.6834, 0.5312, 0.7224, 0.5, 0.7224, 0.5, 0.6834, 0.5625, 0.6834, 0.5625, 0.7224, 0.5312, 0.7224, 0.5312, 0.6834, 0.5938, 0.6834, 0.5938, 0.7224, 0.5625, 0.7224, 0.5625, 0.6834, 0.625, 0.6834, 0.625, 0.7224, 0.5938, 0.7224, 0.5938, 0.6834, 0.6563, 0.6834, 0.6563, 0.7224, 0.625, 0.7224, 0.625, 0.6834, 0.6875, 0.6834, 0.6875, 0.7224, 0.6563, 0.7224, 0.6563, 0.6834, 0.7188, 0.6834, 0.7188, 0.7224, 0.6875, 0.7224, 0.6875, 0.6834, 0.75, 0.6834, 0.75, 0.7224, 0.7188, 0.7224, 0.7188, 0.6834, 0.7812, 0.6834, 0.7812, 0.7224, 0.75, 0.7224, 0.75, 0.6834, 0.8125, 0.6834, 0.8125, 0.7224, 0.7812, 0.7224, 0.7812, 0.6834, 0.8438, 0.6834, 0.8438, 0.7224, 0.8125, 0.7224, 0.8125, 0.6834, 0.875, 0.6834, 0.875, 0.7224, 0.8438, 0.7224, 0.8438, 0.6834, 0.9062, 0.6834, 0.9062, 0.7224, 0.875, 0.7224, 0.875, 0.6834, 0.9375, 0.6834, 0.9375, 0.7224, 0.9062, 0.7224, 0.9062, 0.6834, 0.9688, 0.6834, 0.9688, 0.7224, 0.9375, 0.7224, 0.9375, 0.6834, 1.0, 0.6834, 1.0, 0.7224, 0.9688, 0.7224, 0.9688, 0.6834, 1.0, 0.6522, 1.0, 0.6834, 0.9688, 0.6834, 0.9688, 0.6522, 0.9688, 0.6522, 0.9688, 0.6834, 0.9375, 0.6834, 0.9375, 0.6522, 0.9375, 0.6522, 0.9375, 0.6834, 0.9062, 0.6834, 0.9062, 0.6522, 0.9062, 0.6522, 0.9062, 0.6834, 0.875, 0.6834, 0.875, 0.6522, 0.875, 0.6522, 0.875, 0.6834, 0.8438, 0.6834, 0.8438, 0.6522, 0.8438, 0.6522, 0.8438, 0.6834, 0.8125, 0.6834, 0.8125, 0.6522, 0.8125, 0.6522, 0.8125, 0.6834, 0.7812, 0.6834, 0.7812, 0.6522, 0.7812, 0.6522, 0.7812, 0.6834, 0.75, 0.6834, 0.75, 0.6522, 0.75, 0.6522, 0.75, 0.6834, 0.7188, 0.6834, 0.7188, 0.6522, 0.7188, 0.6522, 0.7188, 0.6834, 0.6875, 0.6834, 0.6875, 0.6522, 0.6875, 0.6522, 0.6875, 0.6834, 0.6563, 0.6834, 0.6563, 0.6522, 0.6563, 0.6522, 0.6563, 0.6834, 0.625, 0.6834, 0.625, 0.6522, 0.625, 0.6522, 0.625, 0.6834, 0.5938, 0.6834, 0.5938, 0.6522, 0.5938, 0.6522, 0.5938, 0.6834, 0.5625, 0.6834, 0.5625, 0.6522, 0.5625, 0.6522, 0.5625, 0.6834, 0.5312, 0.6834, 0.5312, 0.6522, 0.5312, 0.6522, 0.5312, 0.6834, 0.5, 0.6834, 0.5, 0.6522, 0.5, 0.6522, 0.5, 0.6834, 0.4688, 0.6834, 0.4688, 0.6522, 0.4688, 0.6522, 0.4688, 0.6834, 0.4375, 0.6834, 0.4375, 0.6522, 0.4375, 0.6522, 0.4375, 0.6834, 0.4062, 0.6834, 0.4062, 0.6522, 0.4062, 0.6522, 0.4062, 0.6834, 0.375, 0.6834, 0.375, 0.6522, 0.375, 0.6522, 0.375, 0.6834, 0.3437, 0.6834, 0.3438, 0.6522, 0.3438, 0.6522, 0.3437, 0.6834, 0.3125, 0.6834, 0.3125, 0.6522, 0.3125, 0.6522, 0.3125, 0.6834, 0.2812, 0.6834, 0.2812, 0.6522, 0.2812, 0.6522, 0.2812, 0.6834, 0.25, 0.6834, 0.25, 0.6522, 0.25, 0.6522, 0.25, 0.6834, 0.2187, 0.6834, 0.2187, 0.6522, 0.2187, 0.6522, 0.2187, 0.6834, 0.1875, 0.6834, 0.1875, 0.6522, 0.1875, 0.6522, 0.1875, 0.6834, 0.1562, 0.6834, 0.1562, 0.6522, 0.1562, 0.6522, 0.1562, 0.6834, 0.125, 0.6834, 0.125, 0.6522, 0.125, 0.6522, 0.125, 0.6834, 0.09375, 0.6834, 0.09375, 0.6522, 0.09375, 0.6522, 0.09375, 0.6834, 0.0625, 0.6834, 0.0625, 0.6522, 0.0625, 0.6522, 0.0625, 0.6834, 0.03125, 0.6834, 0.03125, 0.6522, 0.03125, 0.6522, 0.03125, 0.6834, 0.0, 0.6834, 0.0, 0.6522, 0.03125, 0.7603, 0.03125, 0.7982, 0.0, 0.7982, 0.0, 0.7603, 0.0625, 0.7603, 0.0625, 0.7982, 0.03125, 0.7982, 0.03125, 0.7603, 0.09375, 0.7603, 0.09375, 0.7982, 0.0625, 0.7982, 0.0625, 0.7603, 0.125, 0.7603, 0.125, 0.7982, 0.09375, 0.7982, 0.09375, 0.7603, 0.1562, 0.7603, 0.1562, 0.7982, 0.125, 0.7982, 0.125, 0.7603, 0.1875, 0.7603, 0.1875, 0.7982, 0.1562, 0.7982, 0.1562, 0.7603, 0.2188, 0.7603, 0.2188, 0.7982, 0.1875, 0.7982, 0.1875, 0.7603, 0.25, 0.7603, 0.25, 0.7982, 0.2188, 0.7982, 0.2188, 0.7603, 0.2812, 0.7603, 0.2812, 0.7982, 0.25, 0.7982, 0.25, 0.7603, 0.3125, 0.7603, 0.3125, 0.7982, 0.2812, 0.7982, 0.2812, 0.7603, 0.3438, 0.7603, 0.3438, 0.7982, 0.3125, 0.7982, 0.3125, 0.7603, 0.375, 0.7603, 0.375, 0.7982, 0.3438, 0.7982, 0.3438, 0.7603, 0.4062, 0.7603, 0.4062, 0.7982, 0.375, 0.7982, 0.375, 0.7603, 0.4375, 0.7603, 0.4375, 0.7982, 0.4062, 0.7982, 0.4062, 0.7603, 0.4688, 0.7603, 0.4688, 0.7982, 0.4375, 0.7982, 0.4375, 0.7603, 0.5, 0.7603, 0.5, 0.7982, 0.4688, 0.7982, 0.4688, 0.7603, 0.5312, 0.7603, 0.5312, 0.7982, 0.5, 0.7982, 0.5, 0.7603, 0.5625, 0.7603, 0.5625, 0.7982, 0.5312, 0.7982, 0.5312, 0.7603, 0.5938, 0.7603, 0.5938, 0.7982, 0.5625, 0.7982, 0.5625, 0.7603, 0.625, 0.7603, 0.625, 0.7982, 0.5938, 0.7982, 0.5938, 0.7603, 0.6563, 0.7603, 0.6563, 0.7982, 0.625, 0.7982, 0.625, 0.7603, 0.6875, 0.7603, 0.6875, 0.7982, 0.6563, 0.7982, 0.6563, 0.7603, 0.7188, 0.7603, 0.7188, 0.7982, 0.6875, 0.7982, 0.6875, 0.7603, 0.75, 0.7603, 0.75, 0.7982, 0.7188, 0.7982, 0.7188, 0.7603, 0.7812, 0.7603, 0.7812, 0.7982, 0.75, 0.7982, 0.75, 0.7603, 0.8125, 0.7603, 0.8125, 0.7982, 0.7812, 0.7982, 0.7812, 0.7603, 0.8438, 0.7603, 0.8438, 0.7982, 0.8125, 0.7982, 0.8125, 0.7603, 0.875, 0.7603, 0.875, 0.7982, 0.8438, 0.7982, 0.8438, 0.7603, 0.9062, 0.7603, 0.9063, 0.7982, 0.875, 0.7982, 0.875, 0.7603, 0.9375, 0.7603, 0.9375, 0.7982, 0.9063, 0.7982, 0.9062, 0.7603, 0.9688, 0.7603, 0.9688, 0.7982, 0.9375, 0.7982, 0.9375, 0.7603, 1.0, 0.7603, 1.0, 0.7982, 0.9688, 0.7982, 0.9688, 0.7603, 1.0, 0.7224, 1.0, 0.7603, 0.9688, 0.7603, 0.9688, 0.7224, 0.9688, 0.7224, 0.9688, 0.7603, 0.9375, 0.7603, 0.9375, 0.7224, 0.9375, 0.7224, 0.9375, 0.7603, 0.9062, 0.7603, 0.9062, 0.7224, 0.9062, 0.7224, 0.9062, 0.7603, 0.875, 0.7603, 0.875, 0.7224, 0.875, 0.7224, 0.875, 0.7603, 0.8438, 0.7603, 0.8438, 0.7224, 0.8438, 0.7224, 0.8438, 0.7603, 0.8125, 0.7603, 0.8125, 0.7224, 0.8125, 0.7224, 0.8125, 0.7603, 0.7812, 0.7603, 0.7812, 0.7224, 0.7812, 0.7224, 0.7812, 0.7603, 0.75, 0.7603, 0.75, 0.7224, 0.75, 0.7224, 0.75, 0.7603, 0.7188, 0.7603, 0.7188, 0.7224, 0.7188, 0.7224, 0.7188, 0.7603, 0.6875, 0.7603, 0.6875, 0.7224, 0.6875, 0.7224, 0.6875, 0.7603, 0.6563, 0.7603, 0.6563, 0.7224, 0.6563, 0.7224, 0.6563, 0.7603, 0.625, 0.7603, 0.625, 0.7224, 0.625, 0.7224, 0.625, 0.7603, 0.5938, 0.7603, 0.5938, 0.7224, 0.5938, 0.7224, 0.5938, 0.7603, 0.5625, 0.7603, 0.5625, 0.7224, 0.5625, 0.7224, 0.5625, 0.7603, 0.5312, 0.7603, 0.5312, 0.7224, 0.5312, 0.7224, 0.5312, 0.7603, 0.5, 0.7603, 0.5, 0.7224, 0.5, 0.7224, 0.5, 0.7603, 0.4688, 0.7603, 0.4688, 0.7224, 0.4688, 0.7224, 0.4688, 0.7603, 0.4375, 0.7603, 0.4375, 0.7224, 0.4375, 0.7224, 0.4375, 0.7603, 0.4062, 0.7603, 0.4062, 0.7224, 0.4062, 0.7224, 0.4062, 0.7603, 0.375, 0.7603, 0.375, 0.7224, 0.375, 0.7224, 0.375, 0.7603, 0.3438, 0.7603, 0.3438, 0.7224, 0.3438, 0.7224, 0.3438, 0.7603, 0.3125, 0.7603, 0.3125, 0.7224, 0.3125, 0.7224, 0.3125, 0.7603, 0.2812, 0.7603, 0.2812, 0.7224, 0.2812, 0.7224, 0.2812, 0.7603, 0.25, 0.7603, 0.25, 0.7224, 0.25, 0.7224, 0.25, 0.7603, 0.2188, 0.7603, 0.2188, 0.7224, 0.2188, 0.7224, 0.2188, 0.7603, 0.1875, 0.7603, 0.1875, 0.7224, 0.1875, 0.7224, 0.1875, 0.7603, 0.1562, 0.7603, 0.1562, 0.7224, 0.1562, 0.7224, 0.1562, 0.7603, 0.125, 0.7603, 0.125, 0.7224, 0.125, 0.7224, 0.125, 0.7603, 0.09375, 0.7603, 0.09375, 0.7224, 0.09375, 0.7224, 0.09375, 0.7603, 0.0625, 0.7603, 0.0625, 0.7224, 0.0625, 0.7224, 0.0625, 0.7603, 0.03125, 0.7603, 0.03125, 0.7224, 0.03125, 0.7224, 0.03125, 0.7603, 0.0, 0.7603, 0.0, 0.7224, 0.03125, 0.7982, 0.03125, 0.843, 0.0, 0.843, 0.0, 0.7982, 0.0625, 0.7982, 0.0625, 0.843, 0.03125, 0.843, 0.03125, 0.7982, 0.09375, 0.7982, 0.09375, 0.843, 0.0625, 0.843, 0.0625, 0.7982, 0.125, 0.7982, 0.125, 0.843, 0.09375, 0.843, 0.09375, 0.7982, 0.1562, 0.7982, 0.1562, 0.843, 0.125, 0.843, 0.125, 0.7982, 0.1875, 0.7982, 0.1875, 0.843, 0.1562, 0.843, 0.1562, 0.7982, 0.2188, 0.7982, 0.2188, 0.843, 0.1875, 0.843, 0.1875, 0.7982, 0.25, 0.7982, 0.25, 0.843, 0.2188, 0.843, 0.2188, 0.7982, 0.2812, 0.7982, 0.2812, 0.843, 0.25, 0.843, 0.25, 0.7982, 0.3125, 0.7982, 0.3125, 0.843, 0.2812, 0.843, 0.2812, 0.7982, 0.3438, 0.7982, 0.3437, 0.843, 0.3125, 0.843, 0.3125, 0.7982, 0.375, 0.7982, 0.375, 0.843, 0.3437, 0.843, 0.3438, 0.7982, 0.4062, 0.7982, 0.4062, 0.843, 0.375, 0.843, 0.375, 0.7982, 0.4375, 0.7982, 0.4375, 0.843, 0.4062, 0.843, 0.4062, 0.7982, 0.4688, 0.7982, 0.4688, 0.843, 0.4375, 0.843, 0.4375, 0.7982, 0.5, 0.7982, 0.5, 0.843, 0.4688, 0.843, 0.4688, 0.7982, 0.5312, 0.7982, 0.5312, 0.843, 0.5, 0.843, 0.5, 0.7982, 0.5625, 0.7982, 0.5625, 0.843, 0.5312, 0.843, 0.5312, 0.7982, 0.5938, 0.7982, 0.5938, 0.843, 0.5625, 0.843, 0.5625, 0.7982, 0.625, 0.7982, 0.625, 0.843, 0.5938, 0.843, 0.5938, 0.7982, 0.6563, 0.7982, 0.6562, 0.843, 0.625, 0.843, 0.625, 0.7982, 0.6875, 0.7982, 0.6875, 0.843, 0.6562, 0.843, 0.6563, 0.7982, 0.7188, 0.7982, 0.7188, 0.843, 0.6875, 0.843, 0.6875, 0.7982, 0.75, 0.7982, 0.75, 0.843, 0.7188, 0.843, 0.7188, 0.7982, 0.7812, 0.7982, 0.7812, 0.843, 0.75, 0.843, 0.75, 0.7982, 0.8125, 0.7982, 0.8125, 0.843, 0.7812, 0.843, 0.7812, 0.7982, 0.8438, 0.7982, 0.8438, 0.843, 0.8125, 0.843, 0.8125, 0.7982, 0.875, 0.7982, 0.875, 0.843, 0.8438, 0.843, 0.8438, 0.7982, 0.9063, 0.7982, 0.9062, 0.843, 0.875, 0.843, 0.875, 0.7982, 0.9375, 0.7982, 0.9375, 0.843, 0.9062, 0.843, 0.9063, 0.7982, 0.9688, 0.7982, 0.9688, 0.843, 0.9375, 0.843, 0.9375, 0.7982, 1.0, 0.7982, 1.0, 0.843, 0.9688, 0.843, 0.9688, 0.7982, 0.03125, 0.8541, 0.03125, 0.8655, -0.001009, 0.8655, -0.0006005, 0.8541, 0.0625, 0.8541, 0.0625, 0.8655, 0.03125, 0.8655, 0.03125, 0.8541, 0.09375, 0.8541, 0.09375, 0.8655, 0.0625, 0.8655, 0.0625, 0.8541, 0.125, 0.8541, 0.125, 0.8655, 0.09375, 0.8655, 0.09375, 0.8541, 0.1563, 0.8541, 0.1563, 0.8655, 0.125, 0.8655, 0.125, 0.8541, 0.1875, 0.8541, 0.1875, 0.8655, 0.1563, 0.8655, 0.1563, 0.8541, 0.2187, 0.8541, 0.2187, 0.8655, 0.1875, 0.8655, 0.1875, 0.8541, 0.25, 0.8541, 0.25, 0.8655, 0.2187, 0.8655, 0.2187, 0.8541, 0.2812, 0.8541, 0.2812, 0.8655, 0.25, 0.8655, 0.25, 0.8541, 0.3125, 0.8541, 0.3125, 0.8655, 0.2812, 0.8655, 0.2812, 0.8541, 0.3438, 0.8541, 0.3438, 0.8655, 0.3125, 0.8655, 0.3125, 0.8541, 0.375, 0.8541, 0.375, 0.8655, 0.3438, 0.8655, 0.3438, 0.8541, 0.4062, 0.8541, 0.4062, 0.8655, 0.375, 0.8655, 0.375, 0.8541, 0.4375, 0.8541, 0.4375, 0.8655, 0.4062, 0.8655, 0.4062, 0.8541, 0.4688, 0.8541, 0.4688, 0.8655, 0.4375, 0.8655, 0.4375, 0.8541, 0.5, 0.8541, 0.5, 0.8655, 0.4688, 0.8655, 0.4688, 0.8541, 0.5312, 0.8541, 0.5312, 0.8655, 0.5, 0.8655, 0.5, 0.8541, 0.5625, 0.8541, 0.5625, 0.8655, 0.5312, 0.8655, 0.5312, 0.8541, 0.5938, 0.8541, 0.5938, 0.8655, 0.5625, 0.8655, 0.5625, 0.8541, 0.625, 0.8541, 0.625, 0.8655, 0.5938, 0.8655, 0.5938, 0.8541, 0.6562, 0.8541, 0.6562, 0.8655, 0.625, 0.8655, 0.625, 0.8541, 0.6875, 0.8541, 0.6875, 0.8655, 0.6562, 0.8655, 0.6562, 0.8541, 0.7188, 0.8541, 0.7187, 0.8655, 0.6875, 0.8655, 0.6875, 0.8541, 0.75, 0.8541, 0.75, 0.8655, 0.7187, 0.8655, 0.7188, 0.8541, 0.7812, 0.8541, 0.7812, 0.8655, 0.75, 0.8655, 0.75, 0.8541, 0.8125, 0.8541, 0.8125, 0.8655, 0.7812, 0.8655, 0.7812, 0.8541, 0.8438, 0.8541, 0.8438, 0.8655, 0.8125, 0.8655, 0.8125, 0.8541, 0.875, 0.8541, 0.875, 0.8655, 0.8438, 0.8655, 0.8438, 0.8541, 0.9062, 0.8541, 0.9062, 0.8655, 0.875, 0.8655, 0.875, 0.8541, 0.9375, 0.8541, 0.9375, 0.8655, 0.9062, 0.8655, 0.9062, 0.8541, 0.9687, 0.8541, 0.9688, 0.8655, 0.9375, 0.8655, 0.9375, 0.8541, 1.001, 0.8541, 1.001, 0.8655, 0.9688, 0.8655, 0.9687, 0.8541, 1.0, 0.843, 1.001, 0.8541, 0.9687, 0.8541, 0.9688, 0.843, 0.9688, 0.843, 0.9687, 0.8541, 0.9375, 0.8541, 0.9375, 0.843, 0.9375, 0.843, 0.9375, 0.8541, 0.9062, 0.8541, 0.9062, 0.843, 0.9062, 0.843, 0.9062, 0.8541, 0.875, 0.8541, 0.875, 0.843, 0.875, 0.843, 0.875, 0.8541, 0.8438, 0.8541, 0.8438, 0.843, 0.8438, 0.843, 0.8438, 0.8541, 0.8125, 0.8541, 0.8125, 0.843, 0.8125, 0.843, 0.8125, 0.8541, 0.7812, 0.8541, 0.7812, 0.843, 0.7812, 0.843, 0.7812, 0.8541, 0.75, 0.8541, 0.75, 0.843, 0.75, 0.843, 0.75, 0.8541, 0.7188, 0.8541, 0.7188, 0.843, 0.7188, 0.843, 0.7188, 0.8541, 0.6875, 0.8541, 0.6875, 0.843, 0.6875, 0.843, 0.6875, 0.8541, 0.6562, 0.8541, 0.6562, 0.843, 0.6562, 0.843, 0.6562, 0.8541, 0.625, 0.8541, 0.625, 0.843, 0.625, 0.843, 0.625, 0.8541, 0.5938, 0.8541, 0.5938, 0.843, 0.5938, 0.843, 0.5938, 0.8541, 0.5625, 0.8541, 0.5625, 0.843, 0.5625, 0.843, 0.5625, 0.8541, 0.5312, 0.8541, 0.5312, 0.843, 0.5312, 0.843, 0.5312, 0.8541, 0.5, 0.8541, 0.5, 0.843, 0.5, 0.843, 0.5, 0.8541, 0.4688, 0.8541, 0.4688, 0.843, 0.4688, 0.843, 0.4688, 0.8541, 0.4375, 0.8541, 0.4375, 0.843, 0.4375, 0.843, 0.4375, 0.8541, 0.4062, 0.8541, 0.4062, 0.843, 0.4062, 0.843, 0.4062, 0.8541, 0.375, 0.8541, 0.375, 0.843, 0.375, 0.843, 0.375, 0.8541, 0.3438, 0.8541, 0.3437, 0.843, 0.3437, 0.843, 0.3438, 0.8541, 0.3125, 0.8541, 0.3125, 0.843, 0.3125, 0.843, 0.3125, 0.8541, 0.2812, 0.8541, 0.2812, 0.843, 0.2812, 0.843, 0.2812, 0.8541, 0.25, 0.8541, 0.25, 0.843, 0.25, 0.843, 0.25, 0.8541, 0.2187, 0.8541, 0.2188, 0.843, 0.2188, 0.843, 0.2187, 0.8541, 0.1875, 0.8541, 0.1875, 0.843, 0.1875, 0.843, 0.1875, 0.8541, 0.1563, 0.8541, 0.1562, 0.843, 0.1562, 0.843, 0.1563, 0.8541, 0.125, 0.8541, 0.125, 0.843, 0.125, 0.843, 0.125, 0.8541, 0.09375, 0.8541, 0.09375, 0.843, 0.09375, 0.843, 0.09375, 0.8541, 0.0625, 0.8541, 0.0625, 0.843, 0.0625, 0.843, 0.0625, 0.8541, 0.03125, 0.8541, 0.03125, 0.843, 0.03125, 0.843, 0.03125, 0.8541, -0.0006005, 0.8541, 0.0, 0.843, 0.03125, 0.8655, 0.03125, 0.8769, -0.001236, 0.8769, -0.001009, 0.8655, 0.0625, 0.8655, 0.0625, 0.8769, 0.03125, 0.8769, 0.03125, 0.8655, 0.09375, 0.8655, 0.09375, 0.8769, 0.0625, 0.8769, 0.0625, 0.8655, 0.125, 0.8655, 0.125, 0.8769, 0.09375, 0.8769, 0.09375, 0.8655, 0.1563, 0.8655, 0.1562, 0.8769, 0.125, 0.8769, 0.125, 0.8655, 0.1875, 0.8655, 0.1875, 0.8769, 0.1562, 0.8769, 0.1563, 0.8655, 0.2187, 0.8655, 0.2187, 0.8769, 0.1875, 0.8769, 0.1875, 0.8655, 0.25, 0.8655, 0.25, 0.8769, 0.2187, 0.8769, 0.2187, 0.8655, 0.2812, 0.8655, 0.2812, 0.8769, 0.25, 0.8769, 0.25, 0.8655, 0.3125, 0.8655, 0.3125, 0.8769, 0.2812, 0.8769, 0.2812, 0.8655, 0.3438, 0.8655, 0.3438, 0.8769, 0.3125, 0.8769, 0.3125, 0.8655, 0.375, 0.8655, 0.375, 0.8769, 0.3438, 0.8769, 0.3438, 0.8655, 0.4062, 0.8655, 0.4063, 0.8769, 0.375, 0.8769, 0.375, 0.8655, 0.4375, 0.8655, 0.4375, 0.8769, 0.4063, 0.8769, 0.4062, 0.8655, 0.4688, 0.8655, 0.4688, 0.8769, 0.4375, 0.8769, 0.4375, 0.8655, 0.5, 0.8655, 0.5, 0.8769, 0.4688, 0.8769, 0.4688, 0.8655, 0.5312, 0.8655, 0.5312, 0.8769, 0.5, 0.8769, 0.5, 0.8655, 0.5625, 0.8655, 0.5625, 0.8769, 0.5312, 0.8769, 0.5312, 0.8655, 0.5938, 0.8655, 0.5937, 0.8769, 0.5625, 0.8769, 0.5625, 0.8655, 0.625, 0.8655, 0.625, 0.8769, 0.5937, 0.8769, 0.5938, 0.8655, 0.6562, 0.8655, 0.6563, 0.8769, 0.625, 0.8769, 0.625, 0.8655, 0.6875, 0.8655, 0.6875, 0.8769, 0.6563, 0.8769, 0.6562, 0.8655, 0.7187, 0.8655, 0.7187, 0.8769, 0.6875, 0.8769, 0.6875, 0.8655, 0.75, 0.8655, 0.75, 0.8769, 0.7187, 0.8769, 0.7187, 0.8655, 0.7812, 0.8655, 0.7812, 0.8769, 0.75, 0.8769, 0.75, 0.8655, 0.8125, 0.8655, 0.8125, 0.8769, 0.7812, 0.8769, 0.7812, 0.8655, 0.8438, 0.8655, 0.8438, 0.8769, 0.8125, 0.8769, 0.8125, 0.8655, 0.875, 0.8655, 0.875, 0.8769, 0.8438, 0.8769, 0.8438, 0.8655, 0.9062, 0.8655, 0.9063, 0.8769, 0.875, 0.8769, 0.875, 0.8655, 0.9375, 0.8655, 0.9375, 0.8769, 0.9063, 0.8769, 0.9062, 0.8655, 0.9688, 0.8655, 0.9687, 0.8769, 0.9375, 0.8769, 0.9375, 0.8655, 1.001, 0.8655, 1.001, 0.8769, 0.9687, 0.8769, 0.9688, 0.8655, 0.03125, 0.8769, 0.03126, 0.8834, -0.001261, 0.8834, -0.001236, 0.8769, 0.0625, 0.8769, 0.0625, 0.8834, 0.03126, 0.8834, 0.03125, 0.8769, 0.09375, 0.8769, 0.09375, 0.8834, 0.0625, 0.8834, 0.0625, 0.8769, 0.125, 0.8769, 0.125, 0.8834, 0.09375, 0.8834, 0.09375, 0.8769, 0.1562, 0.8769, 0.1562, 0.8834, 0.125, 0.8834, 0.125, 0.8769, 0.1875, 0.8769, 0.1875, 0.8834, 0.1562, 0.8834, 0.1562, 0.8769, 0.2187, 0.8769, 0.2187, 0.8834, 0.1875, 0.8834, 0.1875, 0.8769, 0.25, 0.8769, 0.25, 0.8834, 0.2187, 0.8834, 0.2187, 0.8769, 0.2812, 0.8769, 0.2812, 0.8834, 0.25, 0.8834, 0.25, 0.8769, 0.3125, 0.8769, 0.3125, 0.8834, 0.2812, 0.8834, 0.2812, 0.8769, 0.3438, 0.8769, 0.3438, 0.8834, 0.3125, 0.8834, 0.3125, 0.8769, 0.375, 0.8769, 0.375, 0.8834, 0.3438, 0.8834, 0.3438, 0.8769, 0.4063, 0.8769, 0.4062, 0.8834, 0.375, 0.8834, 0.375, 0.8769, 0.4375, 0.8769, 0.4375, 0.8834, 0.4062, 0.8834, 0.4063, 0.8769, 0.4688, 0.8769, 0.4688, 0.8834, 0.4375, 0.8834, 0.4375, 0.8769, 0.5, 0.8769, 0.5, 0.8834, 0.4688, 0.8834, 0.4688, 0.8769, 0.5312, 0.8769, 0.5312, 0.8834, 0.5, 0.8834, 0.5, 0.8769, 0.5625, 0.8769, 0.5625, 0.8834, 0.5312, 0.8834, 0.5312, 0.8769, 0.5937, 0.8769, 0.5937, 0.8834, 0.5625, 0.8834, 0.5625, 0.8769, 0.625, 0.8769, 0.625, 0.8834, 0.5937, 0.8834, 0.5937, 0.8769, 0.6563, 0.8769, 0.6563, 0.8834, 0.625, 0.8834, 0.625, 0.8769, 0.6875, 0.8769, 0.6875, 0.8834, 0.6563, 0.8834, 0.6563, 0.8769, 0.7187, 0.8769, 0.7187, 0.8834, 0.6875, 0.8834, 0.6875, 0.8769, 0.75, 0.8769, 0.75, 0.8834, 0.7187, 0.8834, 0.7187, 0.8769, 0.7812, 0.8769, 0.7812, 0.8834, 0.75, 0.8834, 0.75, 0.8769, 0.8125, 0.8769, 0.8125, 0.8834, 0.7812, 0.8834, 0.7812, 0.8769, 0.8438, 0.8769, 0.8438, 0.8834, 0.8125, 0.8834, 0.8125, 0.8769, 0.875, 0.8769, 0.875, 0.8834, 0.8438, 0.8834, 0.8438, 0.8769, 0.9063, 0.8769, 0.9063, 0.8834, 0.875, 0.8834, 0.875, 0.8769, 0.9375, 0.8769, 0.9375, 0.8834, 0.9063, 0.8834, 0.9063, 0.8769, 0.9687, 0.8769, 0.9687, 0.8834, 0.9375, 0.8834, 0.9375, 0.8769, 1.001, 0.8769, 1.001, 0.8834, 0.9687, 0.8834, 0.9687, 0.8769, 1.001, 0.8834, 1.0, 1.0, 0.9688, 1.0, 0.9687, 0.8834, 0.9688, 1.0, 0.9687, 0.8834, 0.9687, 0.8834, 0.9688, 1.0, 0.25, 0.49, 0.2968, 0.4854, 0.2968, 0.4854, 0.25, 0.49, 0.9687, 0.8834, 1.001, 0.8834, 1.001, 0.8834, 0.9687, 0.8834])
me_cylinder.use_remesh_fix_poles = True
me_cylinder.use_remesh_preserve_attributes = False
me_cylinder.update()
me_cylinder_001 = bpy.data.meshes.new('Cylinder.001')
me_cylinder_001.from_pydata([(1.642e-07, -3.356, -0.4669), (-0.2521, -3.381, -0.4669), (-0.4944, -3.455, -0.4669), (-0.7178, -3.574, -0.4669), (-0.9136, -3.735, -0.4669), (-1.074, -3.93, -0.4669), (-1.194, -4.154, -0.4669), (-1.267, -4.396, -0.4669), (-1.292, -4.648, -0.4669), (-1.267, -4.9, -0.4669), (-1.194, -5.143, -0.4669), (-1.074, -5.366, -0.4669), (-0.9136, -5.562, -0.4669), (-0.7178, -5.722, -0.4669), (-0.4944, -5.842, -0.4669), (-0.2521, -5.915, -0.4669), (2.772e-07, -5.94, -0.4669), (0.2521, -5.915, -0.4669), (0.4944, -5.842, -0.4669), (0.7178, -5.722, -0.4669), (0.9136, -5.562, -0.4669), (1.074, -5.366, -0.4669), (1.194, -5.143, -0.4669), (1.267, -4.9, -0.4669), (1.292, -4.648, -0.4669), (1.267, -4.396, -0.4669), (1.194, -4.154, -0.4669), (1.074, -3.93, -0.4669), (0.9136, -3.735, -0.4669), (0.7178, -3.574, -0.4669), (0.4944, -3.455, -0.4669), (0.2521, -3.381, -0.4669), (2.025e-07, -2.838, -0.811), (-0.3531, -2.873, -0.811), (-0.6926, -2.976, -0.811), (-1.005, -3.143, -0.811), (-1.28, -3.368, -0.811), (-1.505, -3.643, -0.811), (-1.672, -3.956, -0.811), (-1.775, -4.295, -0.811), (-1.81, -4.648, -0.811), (-1.775, -5.001, -0.811), (-1.672, -5.341, -0.811), (-1.505, -5.654, -0.811), (-1.28, -5.928, -0.811), (-1.005, -6.153, -0.811), (-0.6926, -6.32, -0.811), (-0.3531, -6.423, -0.811), (3.607e-07, -6.458, -0.811), (0.3531, -6.423, -0.811), (0.6926, -6.32, -0.811), (1.005, -6.153, -0.811), (1.28, -5.928, -0.811), (1.505, -5.654, -0.811), (1.672, -5.341, -0.811), (1.775, -5.001, -0.811), (1.81, -4.648, -0.811), (1.775, -4.295, -0.811), (1.672, -3.956, -0.811), (1.505, -3.643, -0.811), (1.28, -3.368, -0.811), (1.005, -3.143, -0.811), (0.6926, -2.976, -0.811), (0.3531, -2.873, -0.811), (-0.3191, -3.044, -0.5801), (-0.626, -3.137, -0.5801), (-0.9088, -3.288, -0.5801), (-1.157, -3.491, -0.5801), (-1.36, -3.739, -0.5801), (-1.511, -4.022, -0.5801), (-1.604, -4.329, -0.5801), (-1.636, -4.648, -0.5801), (-1.604, -4.967, -0.5801), (-1.511, -5.274, -0.5801), (-1.36, -5.557, -0.5801), (-1.157, -5.805, -0.5801), (-0.9088, -6.008, -0.5801), (-0.626, -6.159, -0.5801), (-0.3191, -6.253, -0.5801), (2.876e-07, -6.284, -0.5801), (0.3191, -6.253, -0.5801), (0.626, -6.159, -0.5801), (0.9088, -6.008, -0.5801), (1.157, -5.805, -0.5801), (1.36, -5.557, -0.5801), (1.511, -5.274, -0.5801), (1.604, -4.967, -0.5801), (1.636, -4.648, -0.5801), (1.604, -4.329, -0.5801), (1.511, -4.022, -0.5801), (1.36, -3.739, -0.5801), (1.157, -3.491, -0.5801), (0.9088, -3.288, -0.5801), (0.626, -3.137, -0.5801), (0.3191, -3.044, -0.5801), (1.446e-07, -3.012, -0.5801), (2.304e-07, -2.746, -1.076), (-0.3712, -2.782, -1.076), (-0.7281, -2.89, -1.076), (-1.057, -3.066, -1.076), (-1.345, -3.303, -1.076), (-1.582, -3.591, -1.076), (-1.758, -3.92, -1.076), (-1.866, -4.277, -1.076), (-1.903, -4.648, -1.076), (-1.866, -5.019, -1.076), (-1.758, -5.376, -1.076), (-1.582, -5.705, -1.076), (-1.345, -5.993, -1.076), (-1.057, -6.23, -1.076), (-0.7281, -6.406, -1.076), (-0.3712, -6.514, -1.076), (3.967e-07, -6.551, -1.076), (0.3712, -6.514, -1.076), (0.7281, -6.406, -1.076), (1.057, -6.23, -1.076), (1.345, -5.993, -1.076), (1.582, -5.705, -1.076), (1.758, -5.376, -1.076), (1.866, -5.019, -1.076), (1.903, -4.648, -1.076), (1.866, -4.277, -1.076), (1.758, -3.92, -1.076), (1.582, -3.591, -1.076), (1.345, -3.303, -1.076), (1.057, -3.066, -1.076), (0.7281, -2.89, -1.076), (0.3712, -2.782, -1.076)], [], [(0, 1, 2, 3, 4, 5, 6, 7, 8, 9, 10, 11, 12, 13, 14, 15, 16, 17, 18, 19, 20, 21, 22, 23, 24, 25, 26, 27, 28, 29, 30, 31), (94, 63, 32, 95), (93, 62, 63, 94), (92, 61, 62, 93), (91, 60, 61, 92), (90, 59, 60, 91), (89, 58, 59, 90), (88, 57, 58, 89), (87, 56, 57, 88), (86, 55, 56, 87), (85, 54, 55, 86), (84, 53, 54, 85), (83, 52, 53, 84), (82, 51, 52, 83), (81, 50, 51, 82), (80, 49, 50, 81), (79, 48, 49, 80), (78, 47, 48, 79), (77, 46, 47, 78), (76, 45, 46, 77), (75, 44, 45, 76), (74, 43, 44, 75), (73, 42, 43, 74), (72, 41, 42, 73), (71, 40, 41, 72), (70, 39, 40, 71), (69, 38, 39, 70), (68, 37, 38, 69), (67, 36, 37, 68), (66, 35, 36, 67), (65, 34, 35, 66), (64, 33, 34, 65), (95, 32, 33, 64), (0, 95, 64, 1), (1, 64, 65, 2), (2, 65, 66, 3), (3, 66, 67, 4), (4, 67, 68, 5), (5, 68, 69, 6), (6, 69, 70, 7), (7, 70, 71, 8), (8, 71, 72, 9), (9, 72, 73, 10), (10, 73, 74, 11), (11, 74, 75, 12), (12, 75, 76, 13), (13, 76, 77, 14), (14, 77, 78, 15), (15, 78, 79, 16), (16, 79, 80, 17), (17, 80, 81, 18), (18, 81, 82, 19), (19, 82, 83, 20), (20, 83, 84, 21), (21, 84, 85, 22), (22, 85, 86, 23), (23, 86, 87, 24), (24, 87, 88, 25), (25, 88, 89, 26), (26, 89, 90, 27), (27, 90, 91, 28), (28, 91, 92, 29), (29, 92, 93, 30), (30, 93, 94, 31), (31, 94, 95, 0), (63, 127, 96, 32), (62, 126, 127, 63), (61, 125, 126, 62), (60, 124, 125, 61), (59, 123, 124, 60), (58, 122, 123, 59), (57, 121, 122, 58), (56, 120, 121, 57), (55, 119, 120, 56), (54, 118, 119, 55), (53, 117, 118, 54), (52, 116, 117, 53), (51, 115, 116, 52), (50, 114, 115, 51), (49, 113, 114, 50), (48, 112, 113, 49), (47, 111, 112, 48), (46, 110, 111, 47), (45, 109, 110, 46), (44, 108, 109, 45), (43, 107, 108, 44), (42, 106, 107, 43), (41, 105, 106, 42), (40, 104, 105, 41), (39, 103, 104, 40), (38, 102, 103, 39), (37, 101, 102, 38), (36, 100, 101, 37), (35, 99, 100, 36), (34, 98, 99, 35), (33, 97, 98, 34), (32, 96, 97, 33), (127, 126, 125, 124, 123, 122, 121, 120, 119, 118, 117, 116, 115, 114, 113, 112, 111, 110, 109, 108, 107, 106, 105, 104, 103, 102, 101, 100, 99, 98, 97, 96)])
_uv = me_cylinder_001.uv_layers.new(name='UVMap')
_uv.uv.foreach_set('vector', [0.75, 0.49, 0.7968, 0.4854, 0.8418, 0.4717, 0.8833, 0.4496, 0.9197, 0.4197, 0.9496, 0.3833, 0.9717, 0.3418, 0.9854, 0.2968, 0.99, 0.25, 0.9854, 0.2032, 0.9717, 0.1582, 0.9496, 0.1167, 0.9197, 0.08029, 0.8833, 0.05045, 0.8418, 0.02827, 0.7968, 0.01461, 0.75, 0.01, 0.7032, 0.01461, 0.6582, 0.02827, 0.6167, 0.05045, 0.5803, 0.08029, 0.5504, 0.1167, 0.5283, 0.1582, 0.5146, 0.2032, 0.51, 0.25, 0.5146, 0.2968, 0.5283, 0.3418, 0.5504, 0.3833, 0.5803, 0.4197, 0.6167, 0.4496, 0.6582, 0.4717, 0.7032, 0.4854, 0.03125, 0.5283, 0.03125, 0.586, 0.0, 0.586, 0.0, 0.5283, 0.0625, 0.5283, 0.0625, 0.586, 0.03125, 0.586, 0.03125, 0.5283, 0.09375, 0.5283, 0.09375, 0.586, 0.0625, 0.586, 0.0625, 0.5283, 0.125, 0.5283, 0.125, 0.586, 0.09375, 0.586, 0.09375, 0.5283, 0.1562, 0.5283, 0.1562, 0.586, 0.125, 0.586, 0.125, 0.5283, 0.1875, 0.5283, 0.1875, 0.586, 0.1562, 0.586, 0.1562, 0.5283, 0.2187, 0.5283, 0.2187, 0.586, 0.1875, 0.586, 0.1875, 0.5283, 0.25, 0.5283, 0.25, 0.586, 0.2187, 0.586, 0.2187, 0.5283, 0.2812, 0.5283, 0.2812, 0.586, 0.25, 0.586, 0.25, 0.5283, 0.3125, 0.5283, 0.3125, 0.586, 0.2812, 0.586, 0.2812, 0.5283, 0.3438, 0.5283, 0.3438, 0.586, 0.3125, 0.586, 0.3125, 0.5283, 0.375, 0.5283, 0.375, 0.586, 0.3438, 0.586, 0.3438, 0.5283, 0.4062, 0.5283, 0.4062, 0.586, 0.375, 0.586, 0.375, 0.5283, 0.4375, 0.5283, 0.4375, 0.586, 0.4062, 0.586, 0.4062, 0.5283, 0.4688, 0.5283, 0.4687, 0.586, 0.4375, 0.586, 0.4375, 0.5283, 0.5, 0.5283, 0.5, 0.586, 0.4687, 0.586, 0.4688, 0.5283, 0.5313, 0.5283, 0.5312, 0.586, 0.5, 0.586, 0.5, 0.5283, 0.5625, 0.5283, 0.5625, 0.586, 0.5312, 0.586, 0.5313, 0.5283, 0.5938, 0.5283, 0.5938, 0.586, 0.5625, 0.586, 0.5625, 0.5283, 0.625, 0.5283, 0.625, 0.586, 0.5938, 0.586, 0.5938, 0.5283, 0.6562, 0.5283, 0.6562, 0.586, 0.625, 0.586, 0.625, 0.5283, 0.6875, 0.5283, 0.6875, 0.586, 0.6562, 0.586, 0.6562, 0.5283, 0.7188, 0.5283, 0.7188, 0.586, 0.6875, 0.586, 0.6875, 0.5283, 0.75, 0.5283, 0.75, 0.586, 0.7188, 0.586, 0.7188, 0.5283, 0.7812, 0.5283, 0.7812, 0.586, 0.75, 0.586, 0.75, 0.5283, 0.8125, 0.5283, 0.8125, 0.586, 0.7812, 0.586, 0.7812, 0.5283, 0.8438, 0.5283, 0.8438, 0.586, 0.8125, 0.586, 0.8125, 0.5283, 0.875, 0.5283, 0.875, 0.586, 0.8438, 0.586, 0.8438, 0.5283, 0.9062, 0.5283, 0.9062, 0.586, 0.875, 0.586, 0.875, 0.5283, 0.9375, 0.5283, 0.9375, 0.586, 0.9062, 0.586, 0.9062, 0.5283, 0.9688, 0.5283, 0.9688, 0.586, 0.9375, 0.586, 0.9375, 0.5283, 1.0, 0.5283, 1.0, 0.586, 0.9688, 0.586, 0.9688, 0.5283, 1.0, 0.5, 1.0, 0.5283, 0.9688, 0.5283, 0.9688, 0.5, 0.9688, 0.5, 0.9688, 0.5283, 0.9375, 0.5283, 0.9375, 0.5, 0.9375, 0.5, 0.9375, 0.5283, 0.9062, 0.5283, 0.9062, 0.5, 0.9062, 0.5, 0.9062, 0.5283, 0.875, 0.5283, 0.875, 0.5, 0.875, 0.5, 0.875, 0.5283, 0.8438, 0.5283, 0.8438, 0.5, 0.8438, 0.5, 0.8438, 0.5283, 0.8125, 0.5283, 0.8125, 0.5, 0.8125, 0.5, 0.8125, 0.5283, 0.7812, 0.5283, 0.7812, 0.5, 0.7812, 0.5, 0.7812, 0.5283, 0.75, 0.5283, 0.75, 0.5, 0.75, 0.5, 0.75, 0.5283, 0.7188, 0.5283, 0.7188, 0.5, 0.7188, 0.5, 0.7188, 0.5283, 0.6875, 0.5283, 0.6875, 0.5, 0.6875, 0.5, 0.6875, 0.5283, 0.6562, 0.5283, 0.6562, 0.5, 0.6562, 0.5, 0.6562, 0.5283, 0.625, 0.5283, 0.625, 0.5, 0.625, 0.5, 0.625, 0.5283, 0.5938, 0.5283, 0.5938, 0.5, 0.5938, 0.5, 0.5938, 0.5283, 0.5625, 0.5283, 0.5625, 0.5, 0.5625, 0.5, 0.5625, 0.5283, 0.5313, 0.5283, 0.5312, 0.5, 0.5312, 0.5, 0.5313, 0.5283, 0.5, 0.5283, 0.5, 0.5, 0.5, 0.5, 0.5, 0.5283, 0.4688, 0.5283, 0.4688, 0.5, 0.4688, 0.5, 0.4688, 0.5283, 0.4375, 0.5283, 0.4375, 0.5, 0.4375, 0.5, 0.4375, 0.5283, 0.4062, 0.5283, 0.4062, 0.5, 0.4062, 0.5, 0.4062, 0.5283, 0.375, 0.5283, 0.375, 0.5, 0.375, 0.5, 0.375, 0.5283, 0.3438, 0.5283, 0.3438, 0.5, 0.3438, 0.5, 0.3438, 0.5283, 0.3125, 0.5283, 0.3125, 0.5, 0.3125, 0.5, 0.3125, 0.5283, 0.2812, 0.5283, 0.2812, 0.5, 0.2812, 0.5, 0.2812, 0.5283, 0.25, 0.5283, 0.25, 0.5, 0.25, 0.5, 0.25, 0.5283, 0.2187, 0.5283, 0.2188, 0.5, 0.2188, 0.5, 0.2187, 0.5283, 0.1875, 0.5283, 0.1875, 0.5, 0.1875, 0.5, 0.1875, 0.5283, 0.1562, 0.5283, 0.1562, 0.5, 0.1562, 0.5, 0.1562, 0.5283, 0.125, 0.5283, 0.125, 0.5, 0.125, 0.5, 0.125, 0.5283, 0.09375, 0.5283, 0.09375, 0.5, 0.09375, 0.5, 0.09375, 0.5283, 0.0625, 0.5283, 0.0625, 0.5, 0.0625, 0.5, 0.0625, 0.5283, 0.03125, 0.5283, 0.03125, 0.5, 0.03125, 0.5, 0.03125, 0.5283, 0.0, 0.5283, 0.0, 0.5, 0.03125, 0.586, 0.03125, 0.6522, 0.0, 0.6522, 0.0, 0.586, 0.0625, 0.586, 0.0625, 0.6522, 0.03125, 0.6522, 0.03125, 0.586, 0.09375, 0.586, 0.09375, 0.6522, 0.0625, 0.6522, 0.0625, 0.586, 0.125, 0.586, 0.125, 0.6522, 0.09375, 0.6522, 0.09375, 0.586, 0.1562, 0.586, 0.1562, 0.6522, 0.125, 0.6522, 0.125, 0.586, 0.1875, 0.586, 0.1875, 0.6522, 0.1562, 0.6522, 0.1562, 0.586, 0.2187, 0.586, 0.2187, 0.6522, 0.1875, 0.6522, 0.1875, 0.586, 0.25, 0.586, 0.25, 0.6522, 0.2187, 0.6522, 0.2187, 0.586, 0.2812, 0.586, 0.2812, 0.6522, 0.25, 0.6522, 0.25, 0.586, 0.3125, 0.586, 0.3125, 0.6522, 0.2812, 0.6522, 0.2812, 0.586, 0.3438, 0.586, 0.3438, 0.6522, 0.3125, 0.6522, 0.3125, 0.586, 0.375, 0.586, 0.375, 0.6522, 0.3438, 0.6522, 0.3438, 0.586, 0.4062, 0.586, 0.4062, 0.6522, 0.375, 0.6522, 0.375, 0.586, 0.4375, 0.586, 0.4375, 0.6522, 0.4062, 0.6522, 0.4062, 0.586, 0.4687, 0.586, 0.4688, 0.6522, 0.4375, 0.6522, 0.4375, 0.586, 0.5, 0.586, 0.5, 0.6522, 0.4688, 0.6522, 0.4687, 0.586, 0.5312, 0.586, 0.5312, 0.6522, 0.5, 0.6522, 0.5, 0.586, 0.5625, 0.586, 0.5625, 0.6522, 0.5312, 0.6522, 0.5312, 0.586, 0.5938, 0.586, 0.5938, 0.6522, 0.5625, 0.6522, 0.5625, 0.586, 0.625, 0.586, 0.625, 0.6522, 0.5938, 0.6522, 0.5938, 0.586, 0.6562, 0.586, 0.6563, 0.6522, 0.625, 0.6522, 0.625, 0.586, 0.6875, 0.586, 0.6875, 0.6522, 0.6563, 0.6522, 0.6562, 0.586, 0.7188, 0.586, 0.7188, 0.6522, 0.6875, 0.6522, 0.6875, 0.586, 0.75, 0.586, 0.75, 0.6522, 0.7188, 0.6522, 0.7188, 0.586, 0.7812, 0.586, 0.7812, 0.6522, 0.75, 0.6522, 0.75, 0.586, 0.8125, 0.586, 0.8125, 0.6522, 0.7812, 0.6522, 0.7812, 0.586, 0.8438, 0.586, 0.8438, 0.6522, 0.8125, 0.6522, 0.8125, 0.586, 0.875, 0.586, 0.875, 0.6522, 0.8438, 0.6522, 0.8438, 0.586, 0.9062, 0.586, 0.9062, 0.6522, 0.875, 0.6522, 0.875, 0.586, 0.9375, 0.586, 0.9375, 0.6522, 0.9062, 0.6522, 0.9062, 0.586, 0.9688, 0.586, 0.9688, 0.6522, 0.9375, 0.6522, 0.9375, 0.586, 1.0, 0.586, 1.0, 0.6522, 0.9688, 0.6522, 0.9688, 0.586, 0.03125, 0.6522, 0.0625, 0.6522, 0.09375, 0.6522, 0.125, 0.6522, 0.1562, 0.6522, 0.1875, 0.6522, 0.2187, 0.6522, 0.25, 0.6522, 0.2812, 0.6522, 0.3125, 0.6522, 0.3438, 0.6522, 0.375, 0.6522, 0.4062, 0.6522, 0.4375, 0.6522, 0.4688, 0.6522, 0.5, 0.6522, 0.5312, 0.6522, 0.5625, 0.6522, 0.5938, 0.6522, 0.625, 0.6522, 0.6563, 0.6522, 0.6875, 0.6522, 0.7188, 0.6522, 0.75, 0.6522, 0.7812, 0.6522, 0.8125, 0.6522, 0.8438, 0.6522, 0.875, 0.6522, 0.9062, 0.6522, 0.9375, 0.6522, 0.9688, 0.6522, 1.0, 0.6522])
me_cylinder_001.use_remesh_fix_poles = True
me_cylinder_001.use_remesh_preserve_attributes = False
me_cylinder_001.update()

# ---- objects
ob_light = bpy.data.objects.new('Light', light_light)
ob_camera = bpy.data.objects.new('Camera', cam_camera)
ob_empty = bpy.data.objects.new('Empty', None)
ob_cylinder = bpy.data.objects.new('Cylinder', me_cylinder)
ob_cylinder_001 = bpy.data.objects.new('Cylinder.001', me_cylinder_001)

# ---- transforms, parenting, visibility, modifiers, constraints
ob_light.location = (4.076, 1.005, 5.904)
ob_light.rotation_euler = (0.6503, 0.05522, 1.866)
ob_light.lock_rotations_4d = False
ob_light.empty_display_type = 'ARROWS'
ob_light.color = (0.0, 0.0, 0.0, 0.0)
ob_light.lineart.crease_threshold = 0.0
ob_camera.location = (7.359, -6.926, 4.958)
ob_camera.rotation_euler = (1.109, 0.0, 0.8149)
ob_camera.lock_rotations_4d = False
ob_camera.empty_display_type = 'ARROWS'
ob_camera.color = (0.0, 0.0, 0.0, 0.0)
ob_camera.display_type = 'WIRE'
ob_camera.lineart.crease_threshold = 0.0
ob_empty.location = (-0.04132, -0.2845, 2.348)
ob_empty.rotation_euler = (1.576, -0.007238, 1.582)
ob_empty.empty_display_type = 'IMAGE'
ob_empty.empty_display_size = 5.0
ob_cylinder.location = (-0.2564, -0.03315, 1.186)
ob_cylinder.scale = (0.9999, 0.9999, 0.9999)
ob_cylinder_001.location = (-0.2564, -0.03315, 1.186)
ob_cylinder_001.scale = (0.9999, 0.9999, 0.9999)

# ---- collection membership
col_collection.objects.link(ob_light)
col_collection.objects.link(ob_camera)
col_collection.objects.link(ob_empty)
col_collection.objects.link(ob_cylinder)
col_collection.objects.link(ob_cylinder_001)

# ---- scene / render settings (as saved in the file)
scene.camera = ob_camera
scene.frame_start = 1; scene.frame_end = 250; scene.frame_set(1)
scene.render.engine = 'BLENDER_EEVEE_NEXT'
scene.cycles.use_denoising = False
scene.cycles.samples = 128
scene.cycles.sampling_pattern = 'TABULATED_SOBOL'
scene.cycles.use_adaptive_sampling = False
scene.cycles.use_light_tree = False
scene.view_settings.view_transform = 'Filmic'
bpy.context.view_layer.update()

